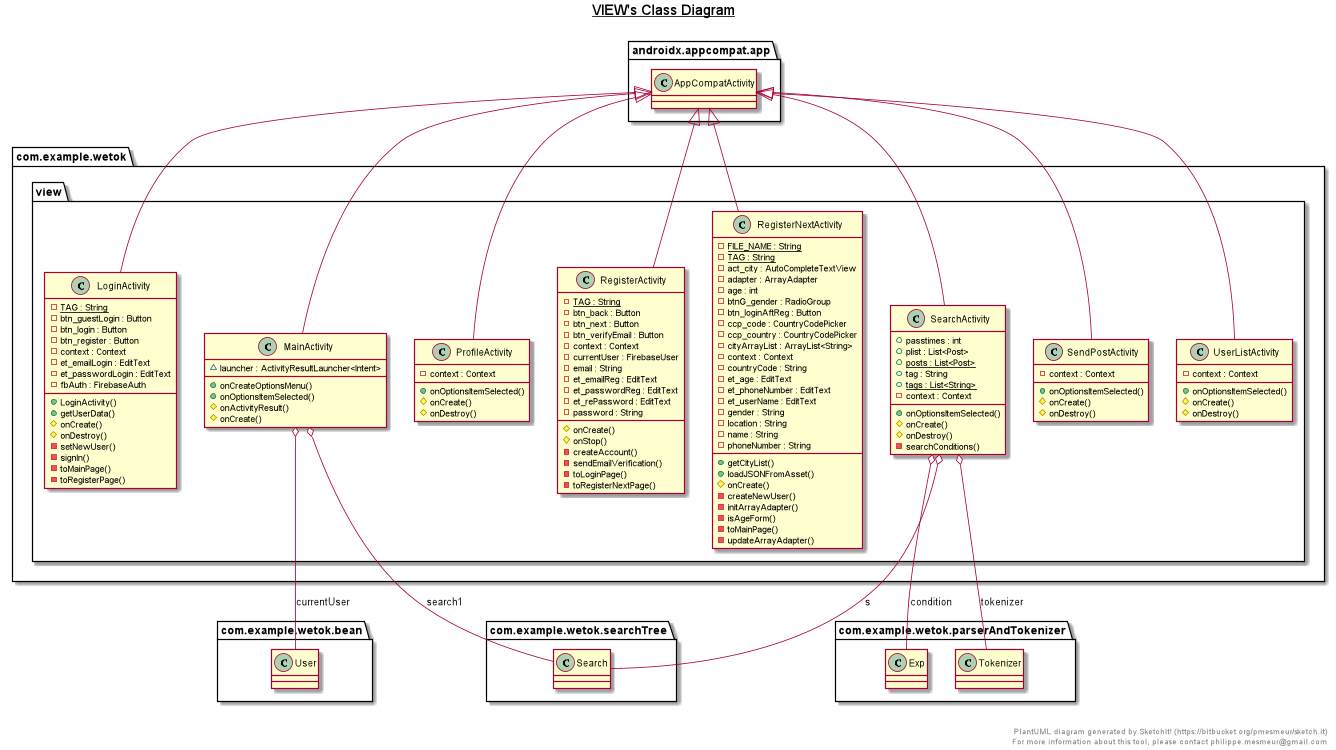

The diagram above was rendered by PlantUML. Its source (embedded in the PNG):
@startuml

title __VIEW's Class Diagram__\n

  namespace com.example.wetok {
    namespace view {
      class com.example.wetok.view.LoginActivity {
          {static} - TAG : String
          - btn_guestLogin : Button
          - btn_login : Button
          - btn_register : Button
          - context : Context
          - et_emailLogin : EditText
          - et_passwordLogin : EditText
          - fbAuth : FirebaseAuth
          + LoginActivity()
          + getUserData()
          # onCreate()
          # onDestroy()
          - setNewUser()
          - signIn()
          - toMainPage()
          - toRegisterPage()
      }
    }
  }
  

  namespace com.example.wetok {
    namespace view {
      class com.example.wetok.view.MainActivity {
          ~ launcher : ActivityResultLauncher<Intent>
          + onCreateOptionsMenu()
          + onOptionsItemSelected()
          # onActivityResult()
          # onCreate()
      }
    }
  }
  

  namespace com.example.wetok {
    namespace view {
      class com.example.wetok.view.ProfileActivity {
          - context : Context
          + onOptionsItemSelected()
          # onCreate()
          # onDestroy()
      }
    }
  }
  

  namespace com.example.wetok {
    namespace view {
      class com.example.wetok.view.RegisterActivity {
          {static} - TAG : String
          - btn_back : Button
          - btn_next : Button
          - btn_verifyEmail : Button
          - context : Context
          - currentUser : FirebaseUser
          - email : String
          - et_emailReg : EditText
          - et_passwordReg : EditText
          - et_rePassword : EditText
          - password : String
          # onCreate()
          # onStop()
          - createAccount()
          - sendEmailVerification()
          - toLoginPage()
          - toRegisterNextPage()
      }
    }
  }
  

  namespace com.example.wetok {
    namespace view {
      class com.example.wetok.view.RegisterNextActivity {
          {static} - FILE_NAME : String
          {static} - TAG : String
          - act_city : AutoCompleteTextView
          - adapter : ArrayAdapter
          - age : int
          - btnG_gender : RadioGroup
          - btn_loginAftReg : Button
          - ccp_code : CountryCodePicker
          - ccp_country : CountryCodePicker
          - cityArrayList : ArrayList<String>
          - context : Context
          - countryCode : String
          - et_age : EditText
          - et_phoneNumber : EditText
          - et_userName : EditText
          - gender : String
          - location : String
          - name : String
          - phoneNumber : String
          + getCityList()
          + loadJSONFromAsset()
          # onCreate()
          - createNewUser()
          - initArrayAdapter()
          - isAgeForm()
          - toMainPage()
          - updateArrayAdapter()
      }
    }
  }
  

  namespace com.example.wetok {
    namespace view {
      class com.example.wetok.view.SearchActivity {
          + passtimes : int
          + plist : List<Post>
          {static} + posts : List<Post>
          + tag : String
          {static} + tags : List<String>
          - context : Context
          + onOptionsItemSelected()
          # onCreate()
          # onDestroy()
          - searchConditions()
      }
    }
  }
  

  namespace com.example.wetok {
    namespace view {
      class com.example.wetok.view.SendPostActivity {
          - context : Context
          + onOptionsItemSelected()
          # onCreate()
          # onDestroy()
      }
    }
  }
  

  namespace com.example.wetok {
    namespace view {
      class com.example.wetok.view.UserListActivity {
          - context : Context
          + onOptionsItemSelected()
          # onCreate()
          # onDestroy()
      }
    }
  }
  

  com.example.wetok.view.LoginActivity -up-|> androidx.appcompat.app.AppCompatActivity
  com.example.wetok.view.MainActivity -up-|> androidx.appcompat.app.AppCompatActivity
  com.example.wetok.view.MainActivity o-- com.example.wetok.bean.User : currentUser
  com.example.wetok.view.MainActivity o-- com.example.wetok.searchTree.Search : search1
  com.example.wetok.view.ProfileActivity -up-|> androidx.appcompat.app.AppCompatActivity
  com.example.wetok.view.RegisterActivity -up-|> androidx.appcompat.app.AppCompatActivity
  com.example.wetok.view.RegisterNextActivity -up-|> androidx.appcompat.app.AppCompatActivity
  com.example.wetok.view.SearchActivity -up-|> androidx.appcompat.app.AppCompatActivity
  com.example.wetok.view.SearchActivity o-- com.example.wetok.searchTree.Search : s
  com.example.wetok.view.SearchActivity o-- com.example.wetok.parserAndTokenizer.Exp : condition
  com.example.wetok.view.SearchActivity o-- com.example.wetok.parserAndTokenizer.Tokenizer : tokenizer
  com.example.wetok.view.SendPostActivity -up-|> androidx.appcompat.app.AppCompatActivity
  com.example.wetok.view.UserListActivity -up-|> androidx.appcompat.app.AppCompatActivity


right footer


PlantUML diagram generated by SketchIt! (https://bitbucket.org/pmesmeur/sketch.it)
For more information about this tool, please contact philippe.mesmeur@gmail.com
endfooter

@enduml